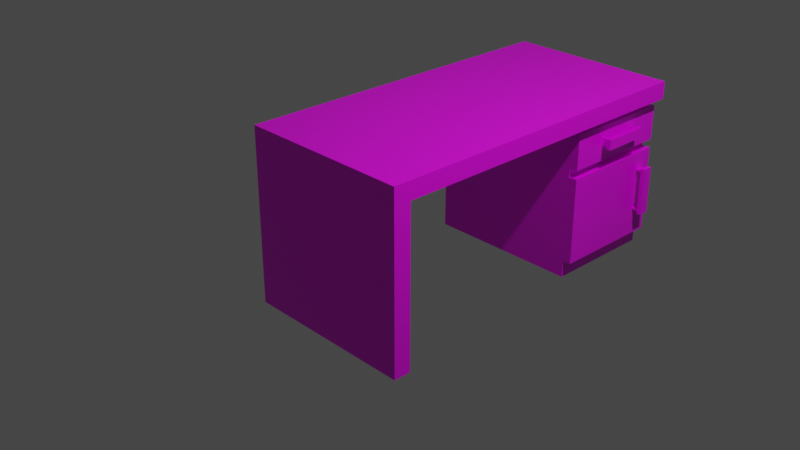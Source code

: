 # Source: multidecor_wooden_desk.blend  (saved by Blender 3.0.42; exported with 4.5.12 LTS)
import bpy
from mathutils import Matrix  # noqa: F401  (used for matrix-valued properties, if any)

bpy.ops.wm.read_factory_settings(use_empty=True)
scene = bpy.context.scene
scene.name = 'Scene'

# ---- collections
col_collection = bpy.data.collections.new('Collection'); scene.collection.children.link(col_collection)

# ---- images (referenced by path relative to the original .blend; pixels are not part of the script)
import os
ASSET_DIR = os.environ.get("B2B_ASSET_DIR", "")  # directory of the original .blend (textures are referenced by path, not embedded)
HERE = os.path.dirname(os.path.abspath(__file__))  # packed textures are extracted next to this script under _unpacked/

def load_image(name, relpath, width, height, colorspace="sRGB"):
    """Load a texture the original file referenced (path relative to the .blend, or extracted next to this script)."""
    p = next((c for c in (os.path.join(HERE, relpath), os.path.join(ASSET_DIR, relpath)) if relpath and os.path.exists(c)), "")
    if p:
        img = bpy.data.images.load(p, check_existing=True)
        img.name = name
    else:  # same state as the original file: an image datablock whose file is absent (Cycles renders it pink)
        img = bpy.data.images.new(name, width, height)
        img.source = "FILE"
        img.filepath = "//" + (relpath or name)
    img.colorspace_settings.name = colorspace
    return img
img_multidecor_jungle_wood_jpg = load_image('multidecor_jungle_wood.jpg', 'multidecor_jungle_wood.jpg', 1024, 1024, 'sRGB')

# ---- materials (node trees are filled in below, after node groups)
mat_material = bpy.data.materials.new('Material')
mat_material.alpha_threshold = 0.0
mat_material.use_transparent_shadow = False
mat_material.line_color = (0.0, 0.0, 0.0, 1.0)

# ---- material node trees
mat_material.use_nodes = True; mat_material.node_tree.nodes.clear()
_N = mat_material.node_tree.nodes; _L = mat_material.node_tree.links
n0 = _N.new('ShaderNodeOutputMaterial'); n0.name = 'Material Output'; n0.location = (300, 300)
n1 = _N.new('ShaderNodeBsdfPrincipled'); n1.name = 'Principled BSDF'; n1.location = (10, 300)
n1.distribution = 'GGX'
n1.subsurface_method = 'RANDOM_WALK_SKIN'
n1.inputs[2].default_value = 0.4
n1.inputs[3].default_value = 1.45
n1.inputs[27].default_value = (0.0, 0.0, 0.0, 1.0)
n1.inputs[28].default_value = 1.0
n2 = _N.new('ShaderNodeTexImage'); n2.name = 'Image Texture'; n2.location = (-280, 280)
n2.image = img_multidecor_jungle_wood_jpg
n2.interpolation = 'Closest'
_L.new(n1.outputs[0], n0.inputs[0])
_L.new(n2.outputs[0], n1.inputs[0])
n0.is_active_output = True

# ---- world
world_world = bpy.data.worlds.new('World'); scene.world = world_world
world_world.use_nodes = True; world_world.node_tree.nodes.clear()
_N = world_world.node_tree.nodes; _L = world_world.node_tree.links
n0 = _N.new('ShaderNodeOutputWorld'); n0.name = 'World Output'; n0.location = (300, 300)
n1 = _N.new('ShaderNodeBackground'); n1.name = 'Background'; n1.location = (10, 300)
n1.inputs[0].default_value = (0.05088, 0.05088, 0.05088, 1.0)
_L.new(n1.outputs[0], n0.inputs[0])
n0.is_active_output = True
world_world.color = (0.05088, 0.05088, 0.05088)
world_world.use_sun_shadow = False
world_world.sun_shadow_jitter_overblur = 0.0

# ---- cameras
cam_camera = bpy.data.cameras.new('Camera')
cam_camera.clip_end = 100.0
cam_camera.ortho_scale = 7.314

# ---- lights
light_light = bpy.data.lights.new('Light', 'POINT')
light_light.transmission_factor = 0.0
light_light.energy = 1000.0
light_light.shadow_soft_size = 0.1
light_light.shadow_maximum_resolution = 0.006
light_light.use_absolute_resolution = True

# ---- meshes
me_cube = bpy.data.meshes.new('Cube')
me_cube.from_pydata([(-0.7745, 0.3642, 0.4358), (-0.7745, 0.3642, -0.06415), (-0.7745, 1.464, 0.4358), (1.125, -2.236, 0.5358), (-0.7745, 1.464, -0.06415), (0.9255, 0.3642, 0.4358), (0.9255, 1.464, 0.4358), (1.125, -2.236, -1.264), (1.125, -2.436, 0.5358), (-0.7745, 0.3642, 0.03585), (-0.7745, 1.464, 0.03585), (1.125, -2.436, -1.264), (0.9255, 0.3642, 0.03585), (-0.8745, -2.236, 0.5358), (-0.7745, 0.3642, -1.064), (0.9255, 1.464, 0.03585), (-0.8745, -2.236, -1.264), (-0.7745, 1.464, -1.064), (-0.8745, -2.436, 0.5358), (-0.8745, -2.436, -1.264), (1.125, -2.436, 0.7358), (-0.8745, -2.436, 0.7358), (1.125, -2.236, 0.7358), (-0.8745, -2.236, 0.7358), (-0.8745, 1.564, 0.5358), (1.125, 1.564, 0.5358), (-0.8745, 1.564, 0.7358), (1.125, 1.564, 0.7358), (-0.8745, 0.2642, 0.5358), (0.9255, 1.564, 0.5358), (0.9255, 0.2642, 0.5358), (-0.8745, 1.564, 0.4358), (-0.8745, 0.2642, 0.4358), (0.9255, 1.564, 0.4358), (0.9255, 0.2642, 0.4358), (-0.8745, 1.564, 0.03585), (-0.8745, 0.2642, 0.03585), (0.9255, 1.564, 0.03585), (0.9255, 0.2642, 0.03585), (-0.8745, 1.564, -1.264), (-0.8745, 0.2642, -1.264), (0.9255, 1.564, -1.264), (0.9255, 0.2642, -1.264), (0.9255, 0.3642, -1.064), (0.9255, 0.3642, -0.06415), (0.9255, 1.464, -1.064), (0.9255, 1.464, -0.06415), (-0.8745, -2.236, 0.03585), (-0.7245, 0.2642, 0.03585), (-0.7245, -2.236, 0.5358), (-0.7245, -2.236, 0.03585), (-0.7245, 0.2642, 0.5358), (-0.7245, 0.2642, 0.4358)], [], [(18, 8, 20, 21), (11, 8, 18, 19), (19, 18, 13, 47, 16), (16, 7, 11, 19), (7, 3, 8, 11), (22, 23, 21, 20), (13, 18, 21, 23), (8, 3, 22, 20), (22, 3, 25, 27), (27, 25, 29), (23, 22, 27, 26), (26, 24, 28), (30, 25, 3), (30, 51, 52, 34), (34, 52, 48, 38), (24, 29, 33, 31), (33, 29, 30, 34, 5, 6), (28, 24, 31, 32), (31, 33, 37, 35), (5, 34, 38, 12), (15, 37, 33, 6), (32, 31, 35, 36), (35, 39, 40, 36), (42, 41, 43), (12, 38, 44, 46, 37, 15), (42, 48, 40), (37, 41, 39, 35), (46, 4, 17, 45), (43, 14, 1, 44), (4, 1, 14, 17), (17, 14, 43, 45), (1, 4, 46, 44), (6, 2, 10, 15), (0, 5, 12, 9), (2, 0, 9, 10), (10, 9, 12, 15), (2, 6, 5, 0), (40, 39, 41, 42), (50, 3, 7), (50, 48, 52), (50, 47, 36, 48), (32, 47, 13), (30, 29, 25), (3, 49, 30), (49, 51, 30), (7, 16, 50), (16, 47, 50), (50, 49, 3), (38, 48, 42), (48, 36, 40), (51, 49, 52), (49, 50, 52), (13, 28, 32), (32, 36, 47), (24, 26, 29), (26, 27, 29), (13, 23, 28), (23, 26, 28), (44, 38, 43), (38, 42, 43), (41, 37, 45), (37, 46, 45), (41, 45, 43)])
_uv = me_cube.uv_layers.new(name='UVMap')
_uv.uv.foreach_set('vector', [0.0002762, 0.6549, 0.0002762, 0.4401, 0.02176, 0.4401, 0.02176, 0.6549, 0.4949, 0.6549, 0.6883, 0.6549, 0.6883, 0.8697, 0.4949, 0.8697, 0.4949, 0.8697, 0.6883, 0.8697, 0.6883, 0.8912, 0.6346, 0.8912, 0.4949, 0.8912, 0.4735, 0.8697, 0.4735, 0.6549, 0.4949, 0.6549, 0.4949, 0.8697, 0.4949, 0.6334, 0.6883, 0.6334, 0.6883, 0.6549, 0.4949, 0.6549, 0.04324, 0.4401, 0.04324, 0.6549, 0.02176, 0.6549, 0.02176, 0.4401, 0.04324, 0.6764, 0.02176, 0.6764, 0.02176, 0.6549, 0.04324, 0.6549, 0.02176, 0.4186, 0.04324, 0.4186, 0.04324, 0.4401, 0.02176, 0.4401, 0.04324, 0.4401, 0.04324, 0.4186, 0.4514, 0.4186, 0.4514, 0.4401, 0.4514, 0.4401, 0.4729, 0.4401, 0.4729, 0.4615, 0.04324, 0.6549, 0.04324, 0.4401, 0.4514, 0.4401, 0.4514, 0.6549, 0.4514, 0.6549, 0.4514, 0.6764, 0.3118, 0.6764, 0.1399, 0.6984, 0.0002762, 0.6769, 0.4085, 0.6769, 0.6888, 0.9455, 0.6888, 0.7682, 0.6996, 0.7682, 0.6996, 0.9455, 0.6996, 0.9455, 0.6996, 0.7682, 0.7425, 0.7682, 0.7425, 0.9455, 0.8822, 0.7516, 0.6888, 0.7516, 0.6888, 0.7408, 0.8822, 0.7408, 0.452, 0.6769, 0.4627, 0.6769, 0.4627, 0.8166, 0.452, 0.8166, 0.452, 0.8058, 0.452, 0.6877, 0.9572, 0.2707, 0.8176, 0.2707, 0.8176, 0.26, 0.9572, 0.26, 0.8822, 0.7408, 0.6888, 0.7408, 0.6888, 0.6979, 0.8822, 0.6979, 0.452, 0.8058, 0.452, 0.8166, 0.409, 0.8166, 0.409, 0.8058, 0.409, 0.6877, 0.409, 0.6769, 0.452, 0.6769, 0.452, 0.6877, 0.9572, 0.26, 0.8176, 0.26, 0.8176, 0.217, 0.9572, 0.217, 0.8176, 0.217, 0.8176, 0.07738, 0.9572, 0.07738, 0.9572, 0.217, 0.9309, 0.1942, 0.9309, 0.3338, 0.9095, 0.2049, 0.7913, 0.2049, 0.7913, 0.1942, 0.802, 0.2049, 0.802, 0.3231, 0.7913, 0.3338, 0.7913, 0.3231, 0.8822, 0.9455, 0.7425, 0.7682, 0.8822, 0.7521, 0.6888, 0.6979, 0.6888, 0.5582, 0.8822, 0.5582, 0.8822, 0.6979, 0.1866, 0.4853, 0.1866, 0.3027, 0.294, 0.3027, 0.294, 0.4853, 0.294, 0.001917, 0.294, 0.1845, 0.1866, 0.1845, 0.1866, 0.001917, 0.1866, 0.3027, 0.1866, 0.1845, 0.294, 0.1845, 0.294, 0.3027, 0.294, 0.3027, 0.294, 0.1845, 0.4766, 0.1845, 0.4766, 0.3027, 0.1866, 0.1845, 0.1866, 0.3027, 0.004006, 0.3027, 0.004006, 0.1845, 0.8267, 0.2275, 0.6441, 0.2275, 0.6441, 0.1846, 0.8267, 0.1846, 0.5259, 0.2275, 0.3433, 0.2275, 0.3433, 0.1846, 0.5259, 0.1846, 0.6441, 0.2275, 0.5259, 0.2275, 0.5259, 0.1846, 0.6441, 0.1846, 0.6441, 0.1846, 0.5259, 0.1846, 0.5259, 0.001961, 0.6441, 0.001961, 0.6441, 0.2275, 0.6441, 0.4101, 0.5259, 0.4101, 0.5259, 0.2275, 0.8822, 0.4186, 0.8822, 0.5582, 0.6888, 0.5582, 0.6888, 0.4186, 0.6346, 0.4347, 0.6883, 0.6334, 0.4949, 0.6334, 0.0002762, 0.946, 0.2688, 0.946, 0.2688, 0.989, 0.0002762, 0.946, 0.0002762, 0.9299, 0.2688, 0.9299, 0.2688, 0.946, 0.2688, 0.8869, 0.0002762, 0.9299, 0.0002762, 0.8762, 0.1399, 0.6984, 0.0002762, 0.6984, 0.0002762, 0.6769, 0.4085, 0.6769, 0.4085, 0.8756, 0.1399, 0.6984, 0.4085, 0.8756, 0.1399, 0.8756, 0.1399, 0.6984, 0.4949, 0.6334, 0.4949, 0.4186, 0.6346, 0.4347, 0.4949, 0.4186, 0.6346, 0.4186, 0.6346, 0.4347, 0.6346, 0.4347, 0.6883, 0.4347, 0.6883, 0.6334, 0.7425, 0.9455, 0.7425, 0.7682, 0.8822, 0.9455, 0.7425, 0.7682, 0.7425, 0.7521, 0.8822, 0.7521, 0.2688, 0.9997, 0.0002763, 0.9997, 0.2688, 0.989, 0.0002763, 0.9997, 0.0002762, 0.946, 0.2688, 0.989, 0.0002762, 0.8762, 0.2688, 0.8762, 0.2688, 0.8869, 0.2688, 0.8869, 0.2688, 0.9299, 0.0002762, 0.9299, 0.4729, 0.6549, 0.4514, 0.6549, 0.4729, 0.4615, 0.4514, 0.6549, 0.4514, 0.4401, 0.4729, 0.4615, 0.04324, 0.6764, 0.04324, 0.6549, 0.3118, 0.6764, 0.04324, 0.6549, 0.4514, 0.6549, 0.3118, 0.6764, 0.802, 0.2049, 0.7913, 0.1942, 0.9095, 0.2049, 0.7913, 0.1942, 0.9309, 0.1942, 0.9095, 0.2049, 0.9309, 0.3338, 0.7913, 0.3338, 0.9095, 0.3231, 0.7913, 0.3338, 0.802, 0.3231, 0.9095, 0.3231, 0.9309, 0.3338, 0.9095, 0.3231, 0.9095, 0.2049])
me_cube.materials.append(mat_material)
me_cube.use_remesh_preserve_volume = False
me_cube.use_remesh_preserve_attributes = False
me_cube.use_mirror_vertex_groups = False
me_cube.update()
me_cube_005 = bpy.data.meshes.new('Cube.005')
me_cube_005.from_pydata([(-1.572, -0.55, 0.1923), (-1.572, 0.55, 0.1923), (0.1276, -0.55, 0.1923), (0.1276, 0.55, 0.1923), (-1.572, -0.55, -0.2077), (-1.572, 0.55, -0.2077), (0.1276, -0.55, -0.2077), (0.1276, 0.55, -0.2077), (-1.522, -0.5, 0.1923), (-1.522, 0.5, 0.1923), (0.1276, -0.5, 0.1923), (-1.522, -0.5, -0.1577), (-1.522, 0.5, -0.1577), (0.1276, -0.5, -0.1577), (0.1276, 0.5, -0.1577), (0.1276, -0.65, 0.1923), (0.1276, -0.65, -0.2077), (0.1276, 0.65, 0.1923), (0.1276, 0.65, -0.2077), (0.2276, -0.55, -0.2077), (0.2276, 0.55, -0.2077), (0.2276, -0.65, 0.1923), (0.2276, -0.65, -0.2077), (0.2276, 0.65, 0.1923), (0.2276, 0.65, -0.2077), (0.1276, 0.5, 0.1923), (0.2276, -0.25, -0.03246), (0.2276, -0.25, 0.05754), (0.2276, -0.225, -0.03246), (0.2276, -0.225, 0.05754), (0.3026, -0.25, -0.03246), (0.3026, -0.25, 0.05754), (0.3026, -0.225, -0.03246), (0.3026, -0.225, 0.05754), (0.2276, 0.25, -0.03246), (0.2276, 0.25, 0.05754), (0.2276, 0.225, -0.03246), (0.2276, 0.225, 0.05754), (0.3026, 0.25, -0.03246), (0.3026, 0.25, 0.05754), (0.3026, 0.225, -0.03246), (0.3026, 0.225, 0.05754), (0.3026, -0.275, -0.04596), (0.3026, -0.275, 0.07104), (0.3026, -0.225, -0.04596), (0.3026, -0.225, 0.07104), (0.3026, 0.275, -0.04596), (0.3026, 0.275, 0.07104), (0.3026, 0.225, -0.04596), (0.3026, 0.225, 0.07104), (0.3526, -0.275, -0.04596), (0.3526, -0.275, 0.07104), (0.3526, -0.225, -0.04596), (0.3526, -0.225, 0.07104), (0.3526, 0.275, -0.04596), (0.3526, 0.275, 0.07104), (0.3526, 0.225, -0.04596), (0.3526, 0.225, 0.07104)], [], [(0, 2, 6, 4), (1, 0, 4, 5), (3, 1, 5, 7), (5, 4, 6, 7), (8, 10, 13, 11), (9, 8, 11, 12), (25, 9, 12, 14), (12, 11, 13, 14), (6, 2, 15, 16), (3, 7, 18, 17), (17, 18, 24, 23), (6, 16, 22, 19), (7, 6, 19, 20), (16, 15, 21, 22), (18, 7, 20, 24), (23, 20, 19), (2, 10, 21), (13, 25, 14), (2, 0, 8, 10), (1, 9, 8, 0), (25, 9, 1, 3), (28, 29, 33, 32), (30, 31, 27, 26), (28, 32, 30, 26), (33, 29, 27, 31), (36, 37, 41, 40), (38, 39, 35, 34), (36, 40, 38, 34), (41, 37, 35, 39), (33, 41, 40, 32), (41, 33, 45, 49), (41, 39, 47, 49), (31, 30, 42, 43), (30, 32, 44, 42), (32, 40, 48, 44), (39, 38, 46, 47), (33, 31, 43, 45), (38, 40, 48, 46), (47, 46, 54, 55), (46, 48, 56, 54), (45, 43, 51, 53), (49, 45, 53, 57), (49, 47, 55, 57), (43, 42, 50, 51), (42, 44, 52, 50), (44, 48, 56, 52), (52, 56, 57, 53), (10, 25, 23), (53, 51, 50, 52), (57, 56, 54, 55), (25, 3, 23), (3, 17, 23), (23, 21, 10), (21, 15, 2), (22, 21, 19), (21, 23, 19), (23, 24, 20), (13, 10, 25)])
_uv = me_cube_005.uv_layers.new(name='UVMap')
_uv.uv.foreach_set('vector', [0.625, 0.25, 0.625, 0.4679, 0.625, 0.4679, 0.625, 0.25, 0.625, 0.25, 0.625, 0.25, 0.625, 0.25, 0.625, 0.25, 0.625, 0.4679, 0.625, 0.25, 0.625, 0.25, 0.625, 0.4679, 0.625, 0.25, 0.625, 0.25, 0.625, 0.4679, 0.625, 0.4679, 0.625, 0.25, 0.625, 0.4679, 0.625, 0.4679, 0.625, 0.25, 0.625, 0.25, 0.625, 0.25, 0.625, 0.25, 0.625, 0.25, 0.625, 0.4679, 0.625, 0.25, 0.625, 0.25, 0.625, 0.4679, 0.625, 0.25, 0.625, 0.25, 0.625, 0.4679, 0.625, 0.4679, 0.625, 0.4679, 0.625, 0.4679, 0.625, 0.4679, 0.625, 0.4679, 0.625, 0.4679, 0.625, 0.4679, 0.625, 0.4679, 0.625, 0.4679, 0.625, 0.4679, 0.625, 0.4679, 0.625, 0.4679, 0.625, 0.4679, 0.625, 0.4679, 0.625, 0.4679, 0.625, 0.4679, 0.625, 0.4679, 0.625, 0.4679, 0.625, 0.4679, 0.625, 0.4679, 0.625, 0.4679, 0.625, 0.4679, 0.625, 0.4679, 0.625, 0.4679, 0.625, 0.4679, 0.625, 0.4679, 0.625, 0.4679, 0.625, 0.4679, 0.625, 0.4679, 0.625, 0.4679, 0.625, 0.4679, 0.625, 0.4679, 0.625, 0.4679, 0.625, 0.4679, 0.625, 0.4679, 0.625, 0.4679, 0.625, 0.4679, 0.625, 0.4679, 0.625, 0.4679, 0.625, 0.25, 0.625, 0.25, 0.625, 0.4679, 0.625, 0.25, 0.625, 0.25, 0.625, 0.25, 0.625, 0.25, 0.625, 0.4679, 0.625, 0.25, 0.625, 0.25, 0.625, 0.4679, 0.375, 0.25, 0.625, 0.25, 0.625, 0.5, 0.375, 0.5, 0.375, 0.75, 0.625, 0.75, 0.625, 1.0, 0.375, 1.0, 0.125, 0.5, 0.375, 0.5, 0.375, 0.75, 0.125, 0.75, 0.625, 0.5, 0.875, 0.5, 0.875, 0.75, 0.625, 0.75, 0.375, 0.25, 0.625, 0.25, 0.625, 0.5, 0.375, 0.5, 0.375, 0.75, 0.625, 0.75, 0.625, 1.0, 0.375, 1.0, 0.125, 0.5, 0.375, 0.5, 0.375, 0.75, 0.125, 0.75, 0.625, 0.5, 0.875, 0.5, 0.875, 0.75, 0.625, 0.75, 0.625, 0.5, 0.625, 0.5, 0.375, 0.5, 0.375, 0.5, 0.625, 0.5, 0.625, 0.5, 0.625, 0.5, 0.625, 0.5, 0.625, 0.5, 0.625, 0.75, 0.625, 0.75, 0.625, 0.5, 0.625, 0.75, 0.375, 0.75, 0.375, 0.75, 0.625, 0.75, 0.375, 0.75, 0.375, 0.5, 0.375, 0.5, 0.375, 0.75, 0.375, 0.5, 0.375, 0.5, 0.375, 0.5, 0.375, 0.5, 0.625, 0.75, 0.375, 0.75, 0.375, 0.75, 0.625, 0.75, 0.625, 0.5, 0.625, 0.75, 0.625, 0.75, 0.625, 0.5, 0.375, 0.75, 0.375, 0.5, 0.375, 0.5, 0.375, 0.75, 0.625, 0.75, 0.375, 0.75, 0.375, 0.75, 0.625, 0.75, 0.375, 0.75, 0.375, 0.5, 0.375, 0.5, 0.375, 0.75, 0.625, 0.5, 0.625, 0.75, 0.625, 0.75, 0.625, 0.5, 0.625, 0.5, 0.625, 0.5, 0.625, 0.5, 0.625, 0.5, 0.625, 0.5, 0.625, 0.75, 0.625, 0.75, 0.625, 0.5, 0.625, 0.75, 0.375, 0.75, 0.375, 0.75, 0.625, 0.75, 0.375, 0.75, 0.375, 0.5, 0.375, 0.5, 0.375, 0.75, 0.375, 0.5, 0.375, 0.5, 0.375, 0.5, 0.375, 0.5, 0.375, 0.5, 0.375, 0.5, 0.625, 0.5, 0.625, 0.5, 0.625, 0.4679, 0.625, 0.4679, 0.625, 0.4679, 0.625, 0.5, 0.625, 0.75, 0.375, 0.75, 0.375, 0.5, 0.625, 0.5, 0.375, 0.5, 0.375, 0.75, 0.625, 0.75, 0.625, 0.4679, 0.625, 0.4679, 0.625, 0.4679, 0.625, 0.4679, 0.625, 0.4679, 0.625, 0.4679, 0.625, 0.4679, 0.625, 0.4679, 0.625, 0.4679, 0.625, 0.4679, 0.625, 0.4679, 0.625, 0.4679, 0.625, 0.4679, 0.625, 0.4679, 0.625, 0.4679, 0.625, 0.4679, 0.625, 0.4679, 0.625, 0.4679, 0.625, 0.4679, 0.625, 0.4679, 0.625, 0.4679, 0.625, 0.4679, 0.625, 0.4679, 0.625, 0.4679])
me_cube_005.materials.append(mat_material)
me_cube_005.use_remesh_preserve_volume = False
me_cube_005.use_remesh_preserve_attributes = False
me_cube_005.use_mirror_vertex_groups = False
me_cube_005.update()
me_cube_001 = bpy.data.meshes.new('Cube.001')
me_cube_001.from_pydata([(-0.145, 0.2747, 0.4532), (-0.145, -1.025, 0.4532), (-0.145, 0.2747, -0.5468), (-0.145, -1.025, -0.5468), (-0.045, 0.2747, 0.4532), (-0.045, 0.2747, -0.5468), (-0.045, -1.025, 0.4532), (-0.045, -1.025, -0.5468), (-0.045, 0.1388, -0.2383), (-0.045, 0.04882, -0.2383), (-0.045, 0.1388, -0.2133), (-0.045, 0.04882, -0.2133), (0.03, 0.1388, -0.2383), (0.03, 0.04882, -0.2383), (0.03, 0.1388, -0.2133), (0.03, 0.04882, -0.2133), (-0.045, 0.1388, 0.2617), (-0.045, 0.04882, 0.2617), (-0.045, 0.1388, 0.2367), (-0.045, 0.04882, 0.2367), (0.03, 0.1388, 0.2617), (0.03, 0.04882, 0.2617), (0.03, 0.1388, 0.2367), (0.03, 0.04882, 0.2367), (0.03, 0.1523, -0.2633), (0.03, 0.03532, -0.2633), (0.03, 0.1523, -0.2133), (0.03, 0.03532, -0.2133), (0.03, 0.1523, 0.2867), (0.03, 0.03532, 0.2867), (0.03, 0.1523, 0.2367), (0.03, 0.03532, 0.2367), (0.08, 0.1523, -0.2633), (0.08, 0.03532, -0.2633), (0.08, 0.1523, -0.2133), (0.08, 0.03532, -0.2133), (0.08, 0.1523, 0.2867), (0.08, 0.03532, 0.2867), (0.08, 0.1523, 0.2367), (0.08, 0.03532, 0.2367)], [], [(2, 0, 4, 5), (3, 2, 5, 7), (1, 3, 7, 6), (10, 11, 15, 14), (12, 13, 9, 8), (10, 14, 12, 8), (15, 11, 9, 13), (18, 19, 23, 22), (20, 21, 17, 16), (18, 22, 20, 16), (23, 19, 17, 21), (15, 23, 22, 14), (23, 15, 27, 31), (23, 21, 29, 31), (13, 12, 24, 25), (12, 14, 26, 24), (14, 22, 30, 26), (21, 20, 28, 29), (15, 13, 25, 27), (20, 22, 30, 28), (29, 28, 36, 37), (28, 30, 38, 36), (27, 25, 33, 35), (31, 27, 35, 39), (31, 29, 37, 39), (25, 24, 32, 33), (24, 26, 34, 32), (26, 30, 38, 34), (34, 38, 39, 35), (35, 33, 32, 34), (39, 38, 36, 37), (4, 0, 1, 6), (2, 3, 1, 0), (5, 4, 6, 7)])
_uv = me_cube_001.uv_layers.new(name='UVMap')
_uv.uv.foreach_set('vector', [0.0, 0.0, 0.0, 0.0, 0.0, 0.0, 0.0, 0.0, 0.0, 0.0, 0.0, 0.0, 0.0, 0.0, 0.0, 0.0, 0.0, 0.0, 0.0, 0.0, 0.0, 0.0, 0.0, 0.0, 0.375, 0.25, 0.625, 0.25, 0.625, 0.5, 0.375, 0.5, 0.375, 0.75, 0.625, 0.75, 0.625, 1.0, 0.375, 1.0, 0.125, 0.5, 0.375, 0.5, 0.375, 0.75, 0.125, 0.75, 0.625, 0.5, 0.875, 0.5, 0.875, 0.75, 0.625, 0.75, 0.375, 0.25, 0.625, 0.25, 0.625, 0.5, 0.375, 0.5, 0.375, 0.75, 0.625, 0.75, 0.625, 1.0, 0.375, 1.0, 0.125, 0.5, 0.375, 0.5, 0.375, 0.75, 0.125, 0.75, 0.625, 0.5, 0.875, 0.5, 0.875, 0.75, 0.625, 0.75, 0.625, 0.5, 0.625, 0.5, 0.375, 0.5, 0.375, 0.5, 0.625, 0.5, 0.625, 0.5, 0.625, 0.5, 0.625, 0.5, 0.625, 0.5, 0.625, 0.75, 0.625, 0.75, 0.625, 0.5, 0.625, 0.75, 0.375, 0.75, 0.375, 0.75, 0.625, 0.75, 0.375, 0.75, 0.375, 0.5, 0.375, 0.5, 0.375, 0.75, 0.375, 0.5, 0.375, 0.5, 0.375, 0.5, 0.375, 0.5, 0.625, 0.75, 0.375, 0.75, 0.375, 0.75, 0.625, 0.75, 0.625, 0.5, 0.625, 0.75, 0.625, 0.75, 0.625, 0.5, 0.375, 0.75, 0.375, 0.5, 0.375, 0.5, 0.375, 0.75, 0.625, 0.75, 0.375, 0.75, 0.375, 0.75, 0.625, 0.75, 0.375, 0.75, 0.375, 0.5, 0.375, 0.5, 0.375, 0.75, 0.625, 0.5, 0.625, 0.75, 0.625, 0.75, 0.625, 0.5, 0.625, 0.5, 0.625, 0.5, 0.625, 0.5, 0.625, 0.5, 0.625, 0.5, 0.625, 0.75, 0.625, 0.75, 0.625, 0.5, 0.625, 0.75, 0.375, 0.75, 0.375, 0.75, 0.625, 0.75, 0.375, 0.75, 0.375, 0.5, 0.375, 0.5, 0.375, 0.75, 0.375, 0.5, 0.375, 0.5, 0.375, 0.5, 0.375, 0.5, 0.375, 0.5, 0.375, 0.5, 0.625, 0.5, 0.625, 0.5, 0.625, 0.5, 0.625, 0.75, 0.375, 0.75, 0.375, 0.5, 0.625, 0.5, 0.375, 0.5, 0.375, 0.75, 0.625, 0.75, 0.0, 0.0, 0.0, 0.0, 0.0, 0.0, 0.0, 0.0, 0.0, 0.0, 0.0, 0.0, 0.0, 0.0, 0.0, 0.0, 0.0, 0.0, 0.0, 0.0, 0.0, 0.0, 0.0, 0.0])
me_cube_001.materials.append(mat_material)
me_cube_001.use_remesh_preserve_volume = False
me_cube_001.use_remesh_preserve_attributes = False
me_cube_001.use_mirror_vertex_groups = False
me_cube_001.update()

# ---- objects
ob_cube = bpy.data.objects.new('Cube', me_cube)
ob_light = bpy.data.objects.new('Light', light_light)
ob_camera = bpy.data.objects.new('Camera', cam_camera)
ob_cube_001 = bpy.data.objects.new('Cube.001', me_cube_005)
ob_cube_002 = bpy.data.objects.new('Cube.002', me_cube_001)

# ---- transforms, parenting, visibility, modifiers, constraints
ob_cube.location = (-0.1255, 1.436, 0.2642)
ob_cube.lock_rotations_4d = False
ob_cube.empty_display_type = 'ARROWS'
ob_cube.lineart.crease_threshold = 0.0
ob_light.location = (4.076, 1.005, 5.904)
ob_light.rotation_euler = (0.6503, 0.05522, 1.866)
ob_light.lock_rotations_4d = False
ob_light.empty_display_type = 'ARROWS'
ob_light.color = (0.0, 0.0, 0.0, 0.0)
ob_light.lineart.crease_threshold = 0.0
ob_camera.location = (7.359, -6.926, 4.958)
ob_camera.rotation_euler = (1.109, 0.0, 0.8149)
ob_camera.lock_rotations_4d = False
ob_camera.empty_display_type = 'ARROWS'
ob_camera.color = (0.0, 0.0, 0.0, 0.0)
ob_camera.display_type = 'WIRE'
ob_camera.lineart.crease_threshold = 0.0
ob_cube_001.location = (0.6724, 2.35, 0.5077)
ob_cube_001.lock_rotations_4d = False
ob_cube_001.empty_display_type = 'ARROWS'
ob_cube_001.lineart.crease_threshold = 0.0
ob_cube_002.location = (0.945, 2.725, -0.2532)
ob_cube_002.lock_rotations_4d = False
ob_cube_002.empty_display_type = 'ARROWS'
ob_cube_002.lineart.crease_threshold = 0.0

# ---- collection membership
col_collection.objects.link(ob_cube)
col_collection.objects.link(ob_light)
col_collection.objects.link(ob_camera)
col_collection.objects.link(ob_cube_001)
col_collection.objects.link(ob_cube_002)

# ---- scene / render settings (as saved in the file)
scene.camera = ob_camera
scene.frame_start = 1; scene.frame_end = 250; scene.frame_set(1)
scene.render.engine = 'BLENDER_EEVEE_NEXT'
scene.cycles.sampling_pattern = 'TABULATED_SOBOL'
scene.cycles.use_light_tree = False
scene.view_settings.view_transform = 'Filmic'
bpy.context.view_layer.update()
